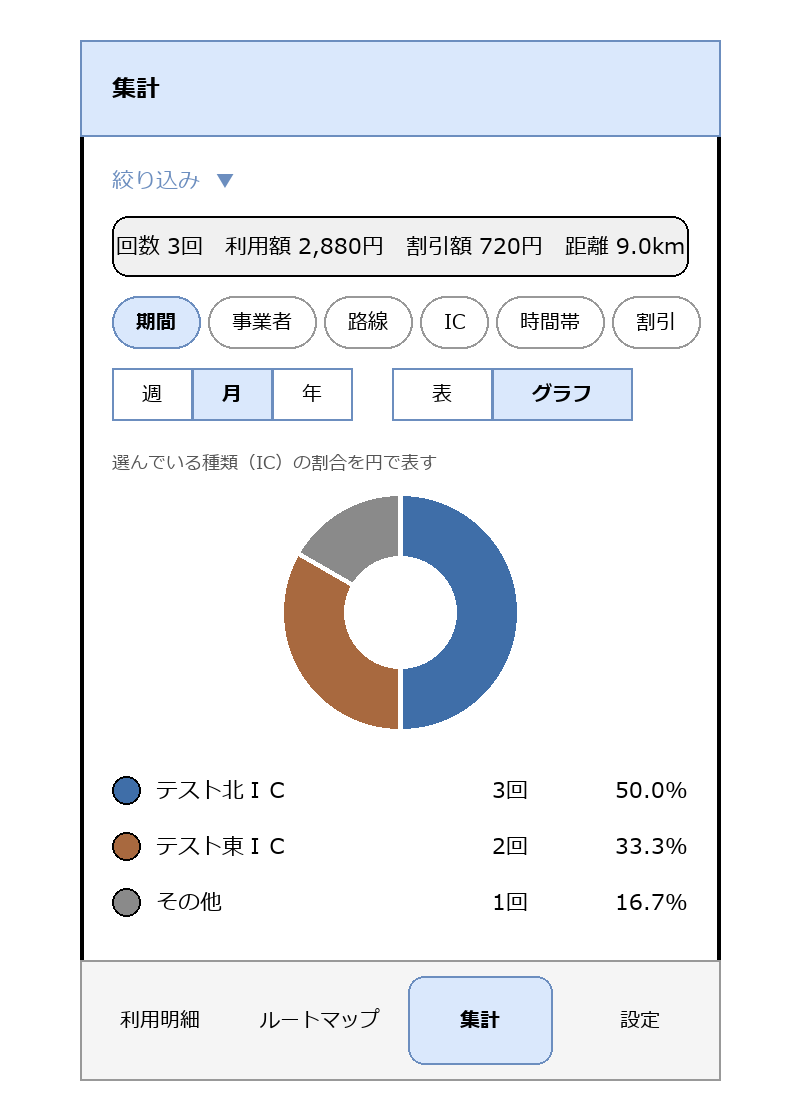

The diagram above was exported from draw.io. Its source (the exported page's mxGraphModel, read from the mxfile embedded in the PNG):
<mxGraphModel dx="800" dy="700" grid="1" gridSize="10" guides="1" tooltips="1" connect="1" arrows="1" fold="1" page="1" pageScale="1" pageWidth="400" pageHeight="700" math="0" shadow="0">
  <root>
    <mxCell id="0" />
    <mxCell id="1" parent="0" />
    <mxCell id="c1" value="" style="rounded=1;whiteSpace=wrap;html=1;arcSize=3;strokeWidth=2;" vertex="1" parent="1">
      <mxGeometry x="40" y="20" width="320" height="520" as="geometry" />
    </mxCell>
    <mxCell id="c2" value="集計" style="rounded=0;whiteSpace=wrap;html=1;align=left;spacingLeft=16;fontStyle=1;fillColor=#dae8fc;strokeColor=#6c8ebf;" vertex="1" parent="1">
      <mxGeometry x="40" y="20" width="320" height="48" as="geometry" />
    </mxCell>
    <mxCell id="c3" value="絞り込み  ▼" style="text;html=1;align=left;verticalAlign=middle;fontSize=11;fontColor=#6c8ebf;" vertex="1" parent="1">
      <mxGeometry x="56" y="76" width="288" height="28" as="geometry" />
    </mxCell>
    <mxCell id="c4" value="回数 3回　利用額 2,880円　割引額 720円　距離 9.0km" style="rounded=1;whiteSpace=wrap;html=1;arcSize=20;fillColor=#f0f0f0;strokeColor=none;fontSize=11;" vertex="1" parent="1">
      <mxGeometry x="56" y="108" width="288" height="30" as="geometry" />
    </mxCell>
    <mxCell id="c5" value="期間" style="rounded=1;whiteSpace=wrap;html=1;arcSize=50;fontSize=10;fillColor=#dae8fc;strokeColor=#6c8ebf;fontStyle=1;" vertex="1" parent="1">
      <mxGeometry x="56" y="148" width="44" height="26" as="geometry" />
    </mxCell>
    <mxCell id="c6" value="事業者" style="rounded=1;whiteSpace=wrap;html=1;arcSize=50;fontSize=10;fillColor=none;strokeColor=#999999;" vertex="1" parent="1">
      <mxGeometry x="104" y="148" width="54" height="26" as="geometry" />
    </mxCell>
    <mxCell id="c7" value="路線" style="rounded=1;whiteSpace=wrap;html=1;arcSize=50;fontSize=10;fillColor=none;strokeColor=#999999;" vertex="1" parent="1">
      <mxGeometry x="162" y="148" width="44" height="26" as="geometry" />
    </mxCell>
    <mxCell id="c8" value="IC" style="rounded=1;whiteSpace=wrap;html=1;arcSize=50;fontSize=10;fillColor=none;strokeColor=#999999;" vertex="1" parent="1">
      <mxGeometry x="210" y="148" width="34" height="26" as="geometry" />
    </mxCell>
    <mxCell id="c9" value="時間帯" style="rounded=1;whiteSpace=wrap;html=1;arcSize=50;fontSize=10;fillColor=none;strokeColor=#999999;" vertex="1" parent="1">
      <mxGeometry x="248" y="148" width="54" height="26" as="geometry" />
    </mxCell>
    <mxCell id="c10" value="割引" style="rounded=1;whiteSpace=wrap;html=1;arcSize=50;fontSize=10;fillColor=none;strokeColor=#999999;" vertex="1" parent="1">
      <mxGeometry x="306" y="148" width="44" height="26" as="geometry" />
    </mxCell>
    <mxCell id="c11" value="週" style="rounded=0;whiteSpace=wrap;html=1;fontSize=10;fillColor=none;strokeColor=#6c8ebf;" vertex="1" parent="1">
      <mxGeometry x="56" y="184" width="40" height="26" as="geometry" />
    </mxCell>
    <mxCell id="c12" value="月" style="rounded=0;whiteSpace=wrap;html=1;fontSize=10;fillColor=#dae8fc;strokeColor=#6c8ebf;fontStyle=1;" vertex="1" parent="1">
      <mxGeometry x="96" y="184" width="40" height="26" as="geometry" />
    </mxCell>
    <mxCell id="c13" value="年" style="rounded=0;whiteSpace=wrap;html=1;fontSize=10;fillColor=none;strokeColor=#6c8ebf;" vertex="1" parent="1">
      <mxGeometry x="136" y="184" width="40" height="26" as="geometry" />
    </mxCell>
    <mxCell id="c14" value="表" style="rounded=0;whiteSpace=wrap;html=1;fontSize=10;fillColor=none;strokeColor=#6c8ebf;" vertex="1" parent="1">
      <mxGeometry x="196" y="184" width="50" height="26" as="geometry" />
    </mxCell>
    <mxCell id="c15" value="グラフ" style="rounded=0;whiteSpace=wrap;html=1;fontSize=10;fillColor=#dae8fc;strokeColor=#6c8ebf;fontStyle=1;" vertex="1" parent="1">
      <mxGeometry x="246" y="184" width="70" height="26" as="geometry" />
    </mxCell>
    <mxCell id="c16" value="選んでいる種類（IC）の割合を円で表す" style="text;html=1;align=left;verticalAlign=middle;fontSize=9;fontColor=#555555;" vertex="1" parent="1">
      <mxGeometry x="56" y="222" width="288" height="18" as="geometry" />
    </mxCell>
    <mxCell id="c17" value="" style="ellipse;whiteSpace=wrap;html=1;fillColor=#3f6ea8;strokeColor=#ffffff;strokeWidth=2;wedge=-90:90;" vertex="1" parent="1">
      <mxGeometry x="140" y="246" width="120" height="120" as="geometry" />
    </mxCell>
    <mxCell id="c18" value="" style="ellipse;whiteSpace=wrap;html=1;fillColor=#a8693f;strokeColor=#ffffff;strokeWidth=2;wedge=90:210;" vertex="1" parent="1">
      <mxGeometry x="140" y="246" width="120" height="120" as="geometry" />
    </mxCell>
    <mxCell id="c19" value="" style="ellipse;whiteSpace=wrap;html=1;fillColor=#8a8a8a;strokeColor=#ffffff;strokeWidth=2;wedge=210:270;" vertex="1" parent="1">
      <mxGeometry x="140" y="246" width="120" height="120" as="geometry" />
    </mxCell>
    <mxCell id="c20" value="" style="ellipse;whiteSpace=wrap;html=1;fillColor=#ffffff;strokeColor=#ffffff;" vertex="1" parent="1">
      <mxGeometry x="172" y="278" width="56" height="56" as="geometry" />
    </mxCell>
    <mxCell id="c21" value="" style="rounded=1;whiteSpace=wrap;html=1;arcSize=20;fillColor=#3f6ea8;strokeColor=none;" vertex="1" parent="1">
      <mxGeometry x="56" y="388" width="14" height="14" as="geometry" />
    </mxCell>
    <mxCell id="c22" value="テスト北ＩＣ" style="text;html=1;align=left;verticalAlign=middle;fontSize=11;" vertex="1" parent="1">
      <mxGeometry x="78" y="384" width="140" height="22" as="geometry" />
    </mxCell>
    <mxCell id="c23" value="3回" style="text;html=1;align=right;verticalAlign=middle;fontSize=11;" vertex="1" parent="1">
      <mxGeometry x="214" y="384" width="50" height="22" as="geometry" />
    </mxCell>
    <mxCell id="c24" value="50.0%" style="text;html=1;align=right;verticalAlign=middle;fontSize=11;" vertex="1" parent="1">
      <mxGeometry x="276" y="384" width="68" height="22" as="geometry" />
    </mxCell>
    <mxCell id="c25" value="" style="rounded=1;whiteSpace=wrap;html=1;arcSize=20;fillColor=#a8693f;strokeColor=none;" vertex="1" parent="1">
      <mxGeometry x="56" y="416" width="14" height="14" as="geometry" />
    </mxCell>
    <mxCell id="c26" value="テスト東ＩＣ" style="text;html=1;align=left;verticalAlign=middle;fontSize=11;" vertex="1" parent="1">
      <mxGeometry x="78" y="412" width="140" height="22" as="geometry" />
    </mxCell>
    <mxCell id="c27" value="2回" style="text;html=1;align=right;verticalAlign=middle;fontSize=11;" vertex="1" parent="1">
      <mxGeometry x="214" y="412" width="50" height="22" as="geometry" />
    </mxCell>
    <mxCell id="c28" value="33.3%" style="text;html=1;align=right;verticalAlign=middle;fontSize=11;" vertex="1" parent="1">
      <mxGeometry x="276" y="412" width="68" height="22" as="geometry" />
    </mxCell>
    <mxCell id="c29" value="" style="rounded=1;whiteSpace=wrap;html=1;arcSize=20;fillColor=#8a8a8a;strokeColor=none;" vertex="1" parent="1">
      <mxGeometry x="56" y="444" width="14" height="14" as="geometry" />
    </mxCell>
    <mxCell id="c30" value="その他" style="text;html=1;align=left;verticalAlign=middle;fontSize=11;" vertex="1" parent="1">
      <mxGeometry x="78" y="440" width="140" height="22" as="geometry" />
    </mxCell>
    <mxCell id="c31" value="1回" style="text;html=1;align=right;verticalAlign=middle;fontSize=11;" vertex="1" parent="1">
      <mxGeometry x="214" y="440" width="50" height="22" as="geometry" />
    </mxCell>
    <mxCell id="c32" value="16.7%" style="text;html=1;align=right;verticalAlign=middle;fontSize=11;" vertex="1" parent="1">
      <mxGeometry x="276" y="440" width="68" height="22" as="geometry" />
    </mxCell>
    <mxCell id="c33" value="" style="rounded=0;whiteSpace=wrap;html=1;fillColor=#f5f5f5;strokeColor=#999999;" vertex="1" parent="1">
      <mxGeometry x="40" y="480" width="320" height="60" as="geometry" />
    </mxCell>
    <mxCell id="c34" value="利用明細" style="rounded=1;whiteSpace=wrap;html=1;arcSize=40;fontSize=10;fillColor=none;strokeColor=#f5f5f5;" vertex="1" parent="1">
      <mxGeometry x="44" y="488" width="72" height="44" as="geometry" />
    </mxCell>
    <mxCell id="c35" value="ルートマップ" style="rounded=1;whiteSpace=wrap;html=1;arcSize=40;fontSize=10;fillColor=none;strokeColor=#f5f5f5;" vertex="1" parent="1">
      <mxGeometry x="124" y="488" width="72" height="44" as="geometry" />
    </mxCell>
    <mxCell id="c36" value="集計" style="rounded=1;whiteSpace=wrap;html=1;arcSize=40;fontSize=10;fillColor=#dae8fc;strokeColor=#6c8ebf;fontStyle=1;" vertex="1" parent="1">
      <mxGeometry x="204" y="488" width="72" height="44" as="geometry" />
    </mxCell>
    <mxCell id="c37" value="設定" style="rounded=1;whiteSpace=wrap;html=1;arcSize=40;fontSize=10;fillColor=none;strokeColor=#f5f5f5;" vertex="1" parent="1">
      <mxGeometry x="284" y="488" width="72" height="44" as="geometry" />
    </mxCell>
  </root>
</mxGraphModel>